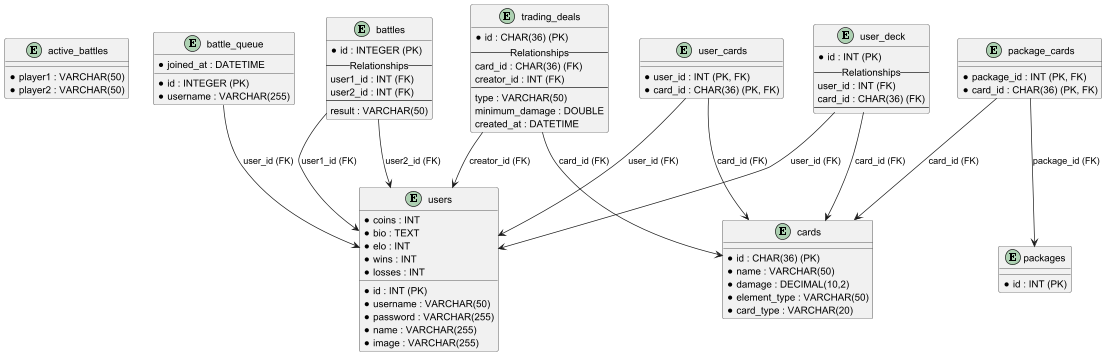

The diagram above was rendered by PlantUML. Its source (embedded in the PNG):
@startuml

entity active_battles {
    * player1 : VARCHAR(50)
    * player2 : VARCHAR(50)
}

entity battle_queue {
    * id : INTEGER (PK)
    * username : VARCHAR(255)
    * joined_at : DATETIME
}

entity battles {
    * id : INTEGER (PK)
    -- Relationships --
    user1_id : INT (FK)
    user2_id : INT (FK)
    --
    result : VARCHAR(50)
}

entity cards {
    * id : CHAR(36) (PK)
    * name : VARCHAR(50)
    * damage : DECIMAL(10,2)
    * element_type : VARCHAR(50)
    * card_type : VARCHAR(20)
}

entity package_cards {
    * package_id : INT (PK, FK)
    * card_id : CHAR(36) (PK, FK)
}

entity packages {
    * id : INT (PK)
}

entity trading_deals {
    * id : CHAR(36) (PK)
    -- Relationships --
    card_id : CHAR(36) (FK)
    creator_id : INT (FK)
    --
    type : VARCHAR(50)
    minimum_damage : DOUBLE
    created_at : DATETIME
}

entity user_cards {
    * user_id : INT (PK, FK)
    * card_id : CHAR(36) (PK, FK)
}

entity user_deck {
    * id : INT (PK)
    -- Relationships --
    user_id : INT (FK)
    card_id : CHAR(36) (FK)
    --
}

entity users {
    * id : INT (PK)
    * username : VARCHAR(50)
    * password : VARCHAR(255)
    * coins : INT
    * name : VARCHAR(255)
    * bio : TEXT
    * image : VARCHAR(255)
    * elo : INT
    * wins : INT
    * losses : INT
}

' Relationships
battle_queue --> users : "user_id (FK)"
battles --> users : "user1_id (FK)"
battles --> users : "user2_id (FK)"
package_cards --> packages : "package_id (FK)"
package_cards --> cards : "card_id (FK)"
trading_deals --> cards : "card_id (FK)"
trading_deals --> users : "creator_id (FK)"
user_cards --> users : "user_id (FK)"
user_cards --> cards : "card_id (FK)"
user_deck --> users : "user_id (FK)"
user_deck --> cards : "card_id (FK)"

@enduml